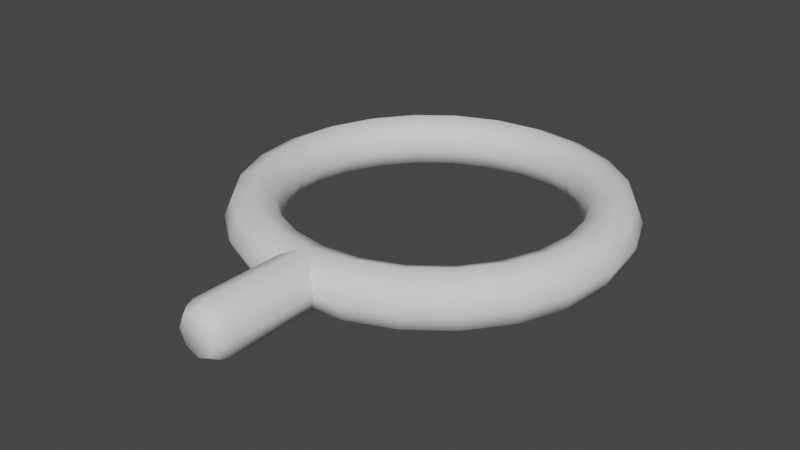# Source: drawstring_handle.blend  (saved by Blender 2.82.7; exported with 4.5.12 LTS)
import bpy
from mathutils import Matrix  # noqa: F401  (used for matrix-valued properties, if any)

bpy.ops.wm.read_factory_settings(use_empty=True)
scene = bpy.context.scene
scene.name = 'Scene'

# ---- collections
col_collection = bpy.data.collections.new('Collection'); scene.collection.children.link(col_collection)

# ---- world
world_world = bpy.data.worlds.new('World'); scene.world = world_world
world_world.use_nodes = True; world_world.node_tree.nodes.clear()
_N = world_world.node_tree.nodes; _L = world_world.node_tree.links
n0 = _N.new('ShaderNodeOutputWorld'); n0.name = 'World Output'; n0.location = (300, 300)
n1 = _N.new('ShaderNodeBackground'); n1.name = 'Background'; n1.location = (10, 300)
n1.inputs[0].default_value = (0.05088, 0.05088, 0.05088, 1.0)
_L.new(n1.outputs[0], n0.inputs[0])
n0.is_active_output = True
world_world.color = (0.05088, 0.05088, 0.05088)
world_world.use_sun_shadow = False
world_world.sun_shadow_jitter_overblur = 0.0

# ---- meshes
me_torus = bpy.data.meshes.new('Torus')
me_torus.from_pydata([(1.0, 0.0, 0.0), (0.959, 0.0, 0.09899), (0.86, 0.0, 0.14), (0.761, 0.0, 0.09899), (0.72, 0.0, 1.715e-17), (0.761, 0.0, -0.09899), (0.86, 0.0, -0.14), (0.959, 0.0, -0.09899), (0.9659, 0.2588, 0.0), (0.9263, 0.2482, 0.09899), (0.8307, 0.2226, 0.14), (0.7351, 0.197, 0.09899), (0.6955, 0.1863, 1.715e-17), (0.7351, 0.197, -0.09899), (0.8307, 0.2226, -0.14), (0.9263, 0.2482, -0.09899), (0.866, 0.5, 0.0), (0.8305, 0.4795, 0.09899), (0.7448, 0.43, 0.14), (0.659, 0.3805, 0.09899), (0.6235, 0.36, 1.715e-17), (0.659, 0.3805, -0.09899), (0.7448, 0.43, -0.14), (0.8305, 0.4795, -0.09899), (0.7071, 0.7071, 0.0), (0.6781, 0.6781, 0.09899), (0.6081, 0.6081, 0.14), (0.5381, 0.5381, 0.09899), (0.5091, 0.5091, 1.715e-17), (0.5381, 0.5381, -0.09899), (0.6081, 0.6081, -0.14), (0.6781, 0.6781, -0.09899), (0.5, 0.866, 0.0), (0.4795, 0.8305, 0.09899), (0.43, 0.7448, 0.14), (0.3805, 0.659, 0.09899), (0.36, 0.6235, 1.715e-17), (0.3805, 0.659, -0.09899), (0.43, 0.7448, -0.14), (0.4795, 0.8305, -0.09899), (0.2588, 0.9659, 0.0), (0.2482, 0.9263, 0.09899), (0.2226, 0.8307, 0.14), (0.197, 0.7351, 0.09899), (0.1863, 0.6955, 1.715e-17), (0.197, 0.7351, -0.09899), (0.2226, 0.8307, -0.14), (0.2482, 0.9263, -0.09899), (7.55e-08, 1.0, 0.0), (7.24e-08, 0.959, 0.09899), (6.493e-08, 0.86, 0.14), (5.745e-08, 0.761, 0.09899), (5.436e-08, 0.72, 1.715e-17), (5.745e-08, 0.761, -0.09899), (6.493e-08, 0.86, -0.14), (7.24e-08, 0.959, -0.09899), (-0.2588, 0.9659, 0.0), (-0.2482, 0.9263, 0.09899), (-0.2226, 0.8307, 0.14), (-0.197, 0.7351, 0.09899), (-0.1863, 0.6955, 1.715e-17), (-0.197, 0.7351, -0.09899), (-0.2226, 0.8307, -0.14), (-0.2482, 0.9263, -0.09899), (-0.5, 0.866, 0.0), (-0.4795, 0.8305, 0.09899), (-0.43, 0.7448, 0.14), (-0.3805, 0.659, 0.09899), (-0.36, 0.6235, 1.715e-17), (-0.3805, 0.659, -0.09899), (-0.43, 0.7448, -0.14), (-0.4795, 0.8305, -0.09899), (-0.7071, 0.7071, 0.0), (-0.6781, 0.6781, 0.09899), (-0.6081, 0.6081, 0.14), (-0.5381, 0.5381, 0.09899), (-0.5091, 0.5091, 1.715e-17), (-0.5381, 0.5381, -0.09899), (-0.6081, 0.6081, -0.14), (-0.6781, 0.6781, -0.09899), (-0.866, 0.5, 0.0), (-0.8305, 0.4795, 0.09899), (-0.7448, 0.43, 0.14), (-0.659, 0.3805, 0.09899), (-0.6235, 0.36, 1.715e-17), (-0.659, 0.3805, -0.09899), (-0.7448, 0.43, -0.14), (-0.8305, 0.4795, -0.09899), (-0.9659, 0.2588, 0.0), (-0.9263, 0.2482, 0.09899), (-0.8307, 0.2226, 0.14), (-0.7351, 0.197, 0.09899), (-0.6955, 0.1863, 1.715e-17), (-0.7351, 0.197, -0.09899), (-0.8307, 0.2226, -0.14), (-0.9263, 0.2482, -0.09899), (-1.0, 8.742e-08, 0.0), (-0.959, 8.384e-08, 0.09899), (-0.86, 7.518e-08, 0.14), (-0.761, 6.653e-08, 0.09899), (-0.72, 6.294e-08, 1.715e-17), (-0.761, 6.653e-08, -0.09899), (-0.86, 7.518e-08, -0.14), (-0.959, 8.384e-08, -0.09899), (-0.9659, -0.2588, 0.0), (-0.9263, -0.2482, 0.09899), (-0.8307, -0.2226, 0.14), (-0.7351, -0.197, 0.09899), (-0.6955, -0.1863, 1.715e-17), (-0.7351, -0.197, -0.09899), (-0.8307, -0.2226, -0.14), (-0.9263, -0.2482, -0.09899), (-0.866, -0.5, 0.0), (-0.8305, -0.4795, 0.09899), (-0.7448, -0.43, 0.14), (-0.659, -0.3805, 0.09899), (-0.6235, -0.36, 1.715e-17), (-0.659, -0.3805, -0.09899), (-0.7448, -0.43, -0.14), (-0.8305, -0.4795, -0.09899), (-0.7071, -0.7071, 0.0), (-0.6781, -0.6781, 0.09899), (-0.6081, -0.6081, 0.14), (-0.5381, -0.5381, 0.09899), (-0.5091, -0.5091, 1.715e-17), (-0.5381, -0.5381, -0.09899), (-0.6081, -0.6081, -0.14), (-0.6781, -0.6781, -0.09899), (-0.5, -0.866, 0.0), (-0.4795, -0.8305, 0.09899), (-0.43, -0.7448, 0.14), (-0.3805, -0.659, 0.09899), (-0.36, -0.6235, 1.715e-17), (-0.3805, -0.659, -0.09899), (-0.43, -0.7448, -0.14), (-0.4795, -0.8305, -0.09899), (-0.2588, -0.9659, 0.0), (-0.2482, -0.9263, 0.09899), (-0.2226, -0.8307, 0.14), (-0.197, -0.7351, 0.09899), (-0.1863, -0.6955, 1.715e-17), (-0.197, -0.7351, -0.09899), (-0.2226, -0.8307, -0.14), (-0.2482, -0.9263, -0.09899), (6.493e-08, -0.86, 0.14), (5.745e-08, -0.761, 0.09899), (5.436e-08, -0.72, 1.715e-17), (5.745e-08, -0.761, -0.09899), (0.2588, -0.9659, 0.0), (0.2482, -0.9263, 0.09899), (0.2226, -0.8307, 0.14), (0.197, -0.7351, 0.09899), (0.1863, -0.6955, 1.715e-17), (0.197, -0.7351, -0.09899), (0.2226, -0.8307, -0.14), (0.2482, -0.9263, -0.09899), (0.5, -0.866, 0.0), (0.4795, -0.8305, 0.09899), (0.43, -0.7448, 0.14), (0.3805, -0.659, 0.09899), (0.36, -0.6235, 1.715e-17), (0.3805, -0.659, -0.09899), (0.43, -0.7448, -0.14), (0.4795, -0.8305, -0.09899), (0.7071, -0.7071, 0.0), (0.6781, -0.6781, 0.09899), (0.6081, -0.6081, 0.14), (0.5381, -0.5381, 0.09899), (0.5091, -0.5091, 1.715e-17), (0.5381, -0.5381, -0.09899), (0.6081, -0.6081, -0.14), (0.6781, -0.6781, -0.09899), (0.866, -0.5, 0.0), (0.8305, -0.4795, 0.09899), (0.7448, -0.43, 0.14), (0.659, -0.3805, 0.09899), (0.6235, -0.36, 1.715e-17), (0.659, -0.3805, -0.09899), (0.7448, -0.43, -0.14), (0.8305, -0.4795, -0.09899), (0.9659, -0.2588, 0.0), (0.9263, -0.2482, 0.09899), (0.8307, -0.2226, 0.14), (0.7351, -0.197, 0.09899), (0.6955, -0.1863, 1.715e-17), (0.7351, -0.197, -0.09899), (0.8307, -0.2226, -0.14), (0.9263, -0.2482, -0.09899), (0.09899, -0.946, 0.09899), (0.14, -0.9816, 0.0), (0.09899, -0.946, -0.09899), (-1.224e-08, -0.86, -0.14), (-0.09899, -0.946, -0.09899), (-0.14, -0.9816, 0.0), (-0.09899, -0.946, 0.09899), (-9.313e-10, -1.496, -0.101), (0.07144, -1.496, -0.07144), (0.07144, -1.496, 0.07144), (0.101, -1.496, 1.024e-08), (6.426e-08, -1.496, 0.101), (-0.07144, -1.496, -0.07144), (-0.101, -1.496, 9.313e-09), (-0.07144, -1.496, 0.07144), (-1.224e-08, -1.418, -0.14), (-8.049e-09, -1.462, -0.1256), (0.09899, -1.418, -0.09899), (0.08878, -1.462, -0.08878), (0.08878, -1.462, 0.08878), (0.09899, -1.418, 0.09899), (0.14, -1.418, 0.0), (0.1256, -1.462, 3.796e-09), (6.493e-08, -1.418, 0.14), (6.468e-08, -1.462, 0.1256), (-0.09899, -1.418, -0.09899), (-0.08878, -1.462, -0.08878), (-0.14, -1.418, 0.0), (-0.1256, -1.462, 3.451e-09), (-0.08878, -1.462, 0.08878), (-0.09899, -1.418, 0.09899)], [], [(0, 8, 9, 1), (1, 9, 10, 2), (2, 10, 11, 3), (3, 11, 12, 4), (4, 12, 13, 5), (5, 13, 14, 6), (6, 14, 15, 7), (7, 15, 8, 0), (8, 16, 17, 9), (9, 17, 18, 10), (10, 18, 19, 11), (11, 19, 20, 12), (12, 20, 21, 13), (13, 21, 22, 14), (14, 22, 23, 15), (15, 23, 16, 8), (16, 24, 25, 17), (17, 25, 26, 18), (18, 26, 27, 19), (19, 27, 28, 20), (20, 28, 29, 21), (21, 29, 30, 22), (22, 30, 31, 23), (23, 31, 24, 16), (24, 32, 33, 25), (25, 33, 34, 26), (26, 34, 35, 27), (27, 35, 36, 28), (28, 36, 37, 29), (29, 37, 38, 30), (30, 38, 39, 31), (31, 39, 32, 24), (32, 40, 41, 33), (33, 41, 42, 34), (34, 42, 43, 35), (35, 43, 44, 36), (36, 44, 45, 37), (37, 45, 46, 38), (38, 46, 47, 39), (39, 47, 40, 32), (40, 48, 49, 41), (41, 49, 50, 42), (42, 50, 51, 43), (43, 51, 52, 44), (44, 52, 53, 45), (45, 53, 54, 46), (46, 54, 55, 47), (47, 55, 48, 40), (48, 56, 57, 49), (49, 57, 58, 50), (50, 58, 59, 51), (51, 59, 60, 52), (52, 60, 61, 53), (53, 61, 62, 54), (54, 62, 63, 55), (55, 63, 56, 48), (56, 64, 65, 57), (57, 65, 66, 58), (58, 66, 67, 59), (59, 67, 68, 60), (60, 68, 69, 61), (61, 69, 70, 62), (62, 70, 71, 63), (63, 71, 64, 56), (64, 72, 73, 65), (65, 73, 74, 66), (66, 74, 75, 67), (67, 75, 76, 68), (68, 76, 77, 69), (69, 77, 78, 70), (70, 78, 79, 71), (71, 79, 72, 64), (72, 80, 81, 73), (73, 81, 82, 74), (74, 82, 83, 75), (75, 83, 84, 76), (76, 84, 85, 77), (77, 85, 86, 78), (78, 86, 87, 79), (79, 87, 80, 72), (80, 88, 89, 81), (81, 89, 90, 82), (82, 90, 91, 83), (83, 91, 92, 84), (84, 92, 93, 85), (85, 93, 94, 86), (86, 94, 95, 87), (87, 95, 88, 80), (88, 96, 97, 89), (89, 97, 98, 90), (90, 98, 99, 91), (91, 99, 100, 92), (92, 100, 101, 93), (93, 101, 102, 94), (94, 102, 103, 95), (95, 103, 96, 88), (96, 104, 105, 97), (97, 105, 106, 98), (98, 106, 107, 99), (99, 107, 108, 100), (100, 108, 109, 101), (101, 109, 110, 102), (102, 110, 111, 103), (103, 111, 104, 96), (104, 112, 113, 105), (105, 113, 114, 106), (106, 114, 115, 107), (107, 115, 116, 108), (108, 116, 117, 109), (109, 117, 118, 110), (110, 118, 119, 111), (111, 119, 112, 104), (112, 120, 121, 113), (113, 121, 122, 114), (114, 122, 123, 115), (115, 123, 124, 116), (116, 124, 125, 117), (117, 125, 126, 118), (118, 126, 127, 119), (119, 127, 120, 112), (120, 128, 129, 121), (121, 129, 130, 122), (122, 130, 131, 123), (123, 131, 132, 124), (124, 132, 133, 125), (125, 133, 134, 126), (126, 134, 135, 127), (127, 135, 128, 120), (128, 136, 137, 129), (129, 137, 138, 130), (130, 138, 139, 131), (131, 139, 140, 132), (132, 140, 141, 133), (133, 141, 142, 134), (134, 142, 143, 135), (135, 143, 136, 128), (136, 143, 192, 193), (190, 155, 148, 189), (138, 144, 145, 139), (139, 145, 146, 140), (140, 146, 147, 141), (141, 147, 191, 142), (138, 137, 194, 144), (137, 136, 193, 194), (143, 142, 191, 192), (189, 148, 149, 188), (144, 150, 151, 145), (145, 151, 152, 146), (146, 152, 153, 147), (147, 153, 154, 191), (188, 149, 150, 144), (190, 191, 154, 155), (148, 156, 157, 149), (149, 157, 158, 150), (150, 158, 159, 151), (151, 159, 160, 152), (152, 160, 161, 153), (153, 161, 162, 154), (154, 162, 163, 155), (155, 163, 156, 148), (156, 164, 165, 157), (157, 165, 166, 158), (158, 166, 167, 159), (159, 167, 168, 160), (160, 168, 169, 161), (161, 169, 170, 162), (162, 170, 171, 163), (163, 171, 164, 156), (164, 172, 173, 165), (165, 173, 174, 166), (166, 174, 175, 167), (167, 175, 176, 168), (168, 176, 177, 169), (169, 177, 178, 170), (170, 178, 179, 171), (171, 179, 172, 164), (172, 180, 181, 173), (173, 181, 182, 174), (174, 182, 183, 175), (175, 183, 184, 176), (176, 184, 185, 177), (177, 185, 186, 178), (178, 186, 187, 179), (179, 187, 180, 172), (180, 0, 1, 181), (181, 1, 2, 182), (182, 2, 3, 183), (183, 3, 4, 184), (184, 4, 5, 185), (185, 5, 6, 186), (186, 6, 7, 187), (187, 7, 0, 180), (201, 202, 217, 216), (197, 198, 210, 207), (202, 199, 212, 217), (188, 144, 211, 208), (198, 196, 206, 210), (200, 201, 216, 214), (189, 188, 208, 209), (194, 193, 215, 218), (193, 192, 213, 215), (192, 191, 203, 213), (191, 190, 205, 203), (190, 189, 209, 205), (199, 197, 207, 212), (144, 194, 218, 211), (199, 202, 201, 200, 195, 196, 198, 197), (195, 200, 214, 204), (208, 211, 212, 207), (218, 215, 216, 217), (215, 213, 214, 216), (213, 203, 204, 214), (203, 205, 206, 204), (205, 209, 210, 206), (209, 208, 207, 210), (211, 218, 217, 212), (196, 195, 204, 206)])
me_torus.polygons.foreach_set('use_smooth', [True] * 217)
_k = set([(144, 188), (144, 194), (188, 189), (189, 190), (190, 191), (191, 192), (192, 193), (193, 194)])
me_torus.attributes.new('sharp_edge', 'BOOLEAN', 'EDGE').data.foreach_set('value', [ (min(e.vertices), max(e.vertices)) in _k for e in me_torus.edges])
_uv = me_torus.uv_layers.new(name='UVMap')
_uv.uv.foreach_set('vector', [0.5, 0.5, 0.5417, 0.5, 0.5417, 0.625, 0.5, 0.625, 0.5, 0.625, 0.5417, 0.625, 0.5417, 0.75, 0.5, 0.75, 0.5, 0.75, 0.5417, 0.75, 0.5417, 0.875, 0.5, 0.875, 0.5, 0.875, 0.5417, 0.875, 0.5417, 1.0, 0.5, 1.0, 0.5, 0.0, 0.5417, 0.0, 0.5417, 0.125, 0.5, 0.125, 0.5, 0.125, 0.5417, 0.125, 0.5417, 0.25, 0.5, 0.25, 0.5, 0.25, 0.5417, 0.25, 0.5417, 0.375, 0.5, 0.375, 0.5, 0.375, 0.5417, 0.375, 0.5417, 0.5, 0.5, 0.5, 0.5417, 0.5, 0.5833, 0.5, 0.5833, 0.625, 0.5417, 0.625, 0.5417, 0.625, 0.5833, 0.625, 0.5833, 0.75, 0.5417, 0.75, 0.5417, 0.75, 0.5833, 0.75, 0.5833, 0.875, 0.5417, 0.875, 0.5417, 0.875, 0.5833, 0.875, 0.5833, 1.0, 0.5417, 1.0, 0.5417, 0.0, 0.5833, 0.0, 0.5833, 0.125, 0.5417, 0.125, 0.5417, 0.125, 0.5833, 0.125, 0.5833, 0.25, 0.5417, 0.25, 0.5417, 0.25, 0.5833, 0.25, 0.5833, 0.375, 0.5417, 0.375, 0.5417, 0.375, 0.5833, 0.375, 0.5833, 0.5, 0.5417, 0.5, 0.5833, 0.5, 0.625, 0.5, 0.625, 0.625, 0.5833, 0.625, 0.5833, 0.625, 0.625, 0.625, 0.625, 0.75, 0.5833, 0.75, 0.5833, 0.75, 0.625, 0.75, 0.625, 0.875, 0.5833, 0.875, 0.5833, 0.875, 0.625, 0.875, 0.625, 1.0, 0.5833, 1.0, 0.5833, 0.0, 0.625, 0.0, 0.625, 0.125, 0.5833, 0.125, 0.5833, 0.125, 0.625, 0.125, 0.625, 0.25, 0.5833, 0.25, 0.5833, 0.25, 0.625, 0.25, 0.625, 0.375, 0.5833, 0.375, 0.5833, 0.375, 0.625, 0.375, 0.625, 0.5, 0.5833, 0.5, 0.625, 0.5, 0.6667, 0.5, 0.6667, 0.625, 0.625, 0.625, 0.625, 0.625, 0.6667, 0.625, 0.6667, 0.75, 0.625, 0.75, 0.625, 0.75, 0.6667, 0.75, 0.6667, 0.875, 0.625, 0.875, 0.625, 0.875, 0.6667, 0.875, 0.6667, 1.0, 0.625, 1.0, 0.625, 0.0, 0.6667, 0.0, 0.6667, 0.125, 0.625, 0.125, 0.625, 0.125, 0.6667, 0.125, 0.6667, 0.25, 0.625, 0.25, 0.625, 0.25, 0.6667, 0.25, 0.6667, 0.375, 0.625, 0.375, 0.625, 0.375, 0.6667, 0.375, 0.6667, 0.5, 0.625, 0.5, 0.6667, 0.5, 0.7083, 0.5, 0.7083, 0.625, 0.6667, 0.625, 0.6667, 0.625, 0.7083, 0.625, 0.7083, 0.75, 0.6667, 0.75, 0.6667, 0.75, 0.7083, 0.75, 0.7083, 0.875, 0.6667, 0.875, 0.6667, 0.875, 0.7083, 0.875, 0.7083, 1.0, 0.6667, 1.0, 0.6667, 0.0, 0.7083, 0.0, 0.7083, 0.125, 0.6667, 0.125, 0.6667, 0.125, 0.7083, 0.125, 0.7083, 0.25, 0.6667, 0.25, 0.6667, 0.25, 0.7083, 0.25, 0.7083, 0.375, 0.6667, 0.375, 0.6667, 0.375, 0.7083, 0.375, 0.7083, 0.5, 0.6667, 0.5, 0.7083, 0.5, 0.75, 0.5, 0.75, 0.625, 0.7083, 0.625, 0.7083, 0.625, 0.75, 0.625, 0.75, 0.75, 0.7083, 0.75, 0.7083, 0.75, 0.75, 0.75, 0.75, 0.875, 0.7083, 0.875, 0.7083, 0.875, 0.75, 0.875, 0.75, 1.0, 0.7083, 1.0, 0.7083, 0.0, 0.75, 0.0, 0.75, 0.125, 0.7083, 0.125, 0.7083, 0.125, 0.75, 0.125, 0.75, 0.25, 0.7083, 0.25, 0.7083, 0.25, 0.75, 0.25, 0.75, 0.375, 0.7083, 0.375, 0.7083, 0.375, 0.75, 0.375, 0.75, 0.5, 0.7083, 0.5, 0.75, 0.5, 0.7917, 0.5, 0.7917, 0.625, 0.75, 0.625, 0.75, 0.625, 0.7917, 0.625, 0.7917, 0.75, 0.75, 0.75, 0.75, 0.75, 0.7917, 0.75, 0.7917, 0.875, 0.75, 0.875, 0.75, 0.875, 0.7917, 0.875, 0.7917, 1.0, 0.75, 1.0, 0.75, 0.0, 0.7917, 0.0, 0.7917, 0.125, 0.75, 0.125, 0.75, 0.125, 0.7917, 0.125, 0.7917, 0.25, 0.75, 0.25, 0.75, 0.25, 0.7917, 0.25, 0.7917, 0.375, 0.75, 0.375, 0.75, 0.375, 0.7917, 0.375, 0.7917, 0.5, 0.75, 0.5, 0.7917, 0.5, 0.8333, 0.5, 0.8333, 0.625, 0.7917, 0.625, 0.7917, 0.625, 0.8333, 0.625, 0.8333, 0.75, 0.7917, 0.75, 0.7917, 0.75, 0.8333, 0.75, 0.8333, 0.875, 0.7917, 0.875, 0.7917, 0.875, 0.8333, 0.875, 0.8333, 1.0, 0.7917, 1.0, 0.7917, 0.0, 0.8333, 0.0, 0.8333, 0.125, 0.7917, 0.125, 0.7917, 0.125, 0.8333, 0.125, 0.8333, 0.25, 0.7917, 0.25, 0.7917, 0.25, 0.8333, 0.25, 0.8333, 0.375, 0.7917, 0.375, 0.7917, 0.375, 0.8333, 0.375, 0.8333, 0.5, 0.7917, 0.5, 0.8333, 0.5, 0.875, 0.5, 0.875, 0.625, 0.8333, 0.625, 0.8333, 0.625, 0.875, 0.625, 0.875, 0.75, 0.8333, 0.75, 0.8333, 0.75, 0.875, 0.75, 0.875, 0.875, 0.8333, 0.875, 0.8333, 0.875, 0.875, 0.875, 0.875, 1.0, 0.8333, 1.0, 0.8333, 0.0, 0.875, 0.0, 0.875, 0.125, 0.8333, 0.125, 0.8333, 0.125, 0.875, 0.125, 0.875, 0.25, 0.8333, 0.25, 0.8333, 0.25, 0.875, 0.25, 0.875, 0.375, 0.8333, 0.375, 0.8333, 0.375, 0.875, 0.375, 0.875, 0.5, 0.8333, 0.5, 0.875, 0.5, 0.9167, 0.5, 0.9167, 0.625, 0.875, 0.625, 0.875, 0.625, 0.9167, 0.625, 0.9167, 0.75, 0.875, 0.75, 0.875, 0.75, 0.9167, 0.75, 0.9167, 0.875, 0.875, 0.875, 0.875, 0.875, 0.9167, 0.875, 0.9167, 1.0, 0.875, 1.0, 0.875, 0.0, 0.9167, 0.0, 0.9167, 0.125, 0.875, 0.125, 0.875, 0.125, 0.9167, 0.125, 0.9167, 0.25, 0.875, 0.25, 0.875, 0.25, 0.9167, 0.25, 0.9167, 0.375, 0.875, 0.375, 0.875, 0.375, 0.9167, 0.375, 0.9167, 0.5, 0.875, 0.5, 0.9167, 0.5, 0.9583, 0.5, 0.9583, 0.625, 0.9167, 0.625, 0.9167, 0.625, 0.9583, 0.625, 0.9583, 0.75, 0.9167, 0.75, 0.9167, 0.75, 0.9583, 0.75, 0.9583, 0.875, 0.9167, 0.875, 0.9167, 0.875, 0.9583, 0.875, 0.9583, 1.0, 0.9167, 1.0, 0.9167, 0.0, 0.9583, 0.0, 0.9583, 0.125, 0.9167, 0.125, 0.9167, 0.125, 0.9583, 0.125, 0.9583, 0.25, 0.9167, 0.25, 0.9167, 0.25, 0.9583, 0.25, 0.9583, 0.375, 0.9167, 0.375, 0.9167, 0.375, 0.9583, 0.375, 0.9583, 0.5, 0.9167, 0.5, 0.9583, 0.5, 1.0, 0.5, 1.0, 0.625, 0.9583, 0.625, 0.9583, 0.625, 1.0, 0.625, 1.0, 0.75, 0.9583, 0.75, 0.9583, 0.75, 1.0, 0.75, 1.0, 0.875, 0.9583, 0.875, 0.9583, 0.875, 1.0, 0.875, 1.0, 1.0, 0.9583, 1.0, 0.9583, 0.0, 1.0, 0.0, 1.0, 0.125, 0.9583, 0.125, 0.9583, 0.125, 1.0, 0.125, 1.0, 0.25, 0.9583, 0.25, 0.9583, 0.25, 1.0, 0.25, 1.0, 0.375, 0.9583, 0.375, 0.9583, 0.375, 1.0, 0.375, 1.0, 0.5, 0.9583, 0.5, -4.441e-16, 0.5, 0.04167, 0.5, 0.04167, 0.625, -4.441e-16, 0.625, -4.441e-16, 0.625, 0.04167, 0.625, 0.04167, 0.75, -4.441e-16, 0.75, -4.441e-16, 0.75, 0.04167, 0.75, 0.04167, 0.875, -4.441e-16, 0.875, -4.441e-16, 0.875, 0.04167, 0.875, 0.04167, 1.0, -4.441e-16, 1.0, -4.441e-16, 0.0, 0.04167, 0.0, 0.04167, 0.125, -4.441e-16, 0.125, -4.441e-16, 0.125, 0.04167, 0.125, 0.04167, 0.25, -4.441e-16, 0.25, -4.441e-16, 0.25, 0.04167, 0.25, 0.04167, 0.375, -4.441e-16, 0.375, -4.441e-16, 0.375, 0.04167, 0.375, 0.04167, 0.5, -4.441e-16, 0.5, 0.04167, 0.5, 0.08333, 0.5, 0.08333, 0.625, 0.04167, 0.625, 0.04167, 0.625, 0.08333, 0.625, 0.08333, 0.75, 0.04167, 0.75, 0.04167, 0.75, 0.08333, 0.75, 0.08333, 0.875, 0.04167, 0.875, 0.04167, 0.875, 0.08333, 0.875, 0.08333, 1.0, 0.04167, 1.0, 0.04167, 0.0, 0.08333, 0.0, 0.08333, 0.125, 0.04167, 0.125, 0.04167, 0.125, 0.08333, 0.125, 0.08333, 0.25, 0.04167, 0.25, 0.04167, 0.25, 0.08333, 0.25, 0.08333, 0.375, 0.04167, 0.375, 0.04167, 0.375, 0.08333, 0.375, 0.08333, 0.5, 0.04167, 0.5, 0.08333, 0.5, 0.125, 0.5, 0.125, 0.625, 0.08333, 0.625, 0.08333, 0.625, 0.125, 0.625, 0.125, 0.75, 0.08333, 0.75, 0.08333, 0.75, 0.125, 0.75, 0.125, 0.875, 0.08333, 0.875, 0.08333, 0.875, 0.125, 0.875, 0.125, 1.0, 0.08333, 1.0, 0.08333, 0.0, 0.125, 0.0, 0.125, 0.125, 0.08333, 0.125, 0.08333, 0.125, 0.125, 0.125, 0.125, 0.25, 0.08333, 0.25, 0.08333, 0.25, 0.125, 0.25, 0.125, 0.375, 0.08333, 0.375, 0.08333, 0.375, 0.125, 0.375, 0.125, 0.5, 0.08333, 0.5, 0.125, 0.5, 0.1667, 0.5, 0.1667, 0.625, 0.125, 0.625, 0.125, 0.625, 0.1667, 0.625, 0.1667, 0.75, 0.125, 0.75, 0.125, 0.75, 0.1667, 0.75, 0.1667, 0.875, 0.125, 0.875, 0.125, 0.875, 0.1667, 0.875, 0.1667, 1.0, 0.125, 1.0, 0.125, 0.0, 0.1667, 0.0, 0.1667, 0.125, 0.125, 0.125, 0.125, 0.125, 0.1667, 0.125, 0.1667, 0.25, 0.125, 0.25, 0.125, 0.25, 0.1667, 0.25, 0.1667, 0.375, 0.125, 0.375, 0.125, 0.375, 0.1667, 0.375, 0.1667, 0.5, 0.125, 0.5, 0.1667, 0.5, 0.2083, 0.5, 0.2083, 0.625, 0.1667, 0.625, 0.1667, 0.625, 0.2083, 0.625, 0.2083, 0.75, 0.1667, 0.75, 0.1667, 0.75, 0.2083, 0.75, 0.2083, 0.875, 0.1667, 0.875, 0.1667, 0.875, 0.2083, 0.875, 0.2083, 1.0, 0.1667, 1.0, 0.1667, 0.0, 0.2083, 0.0, 0.2083, 0.125, 0.1667, 0.125, 0.1667, 0.125, 0.2083, 0.125, 0.2083, 0.25, 0.1667, 0.25, 0.1667, 0.25, 0.2083, 0.25, 0.2083, 0.375, 0.1667, 0.375, 0.1667, 0.375, 0.2083, 0.375, 0.2083, 0.5, 0.1667, 0.5, 0.2083, 0.5, 0.2083, 0.375, 0.5803, 0.08029, 0.51, 0.25, 0.9197, 0.08029, 0.2917, 0.375, 0.2917, 0.5, 0.99, 0.25, 0.2083, 0.75, 0.25, 0.75, 0.25, 0.875, 0.2083, 0.875, 0.2083, 0.875, 0.25, 0.875, 0.25, 1.0, 0.2083, 1.0, 0.2083, 0.0, 0.25, 0.0, 0.25, 0.125, 0.2083, 0.125, 0.2083, 0.125, 0.25, 0.125, 0.25, 0.25, 0.2083, 0.25, 0.2083, 0.75, 0.2083, 0.625, 0.5803, 0.4197, 0.75, 0.49, 0.2083, 0.625, 0.2083, 0.5, 0.51, 0.25, 0.5803, 0.4197, 0.2083, 0.375, 0.2083, 0.25, 0.75, 0.01, 0.5803, 0.08029, 0.99, 0.25, 0.2917, 0.5, 0.2917, 0.625, 0.9197, 0.4197, 0.25, 0.75, 0.2917, 0.75, 0.2917, 0.875, 0.25, 0.875, 0.25, 0.875, 0.2917, 0.875, 0.2917, 1.0, 0.25, 1.0, 0.25, 0.0, 0.2917, 0.0, 0.2917, 0.125, 0.25, 0.125, 0.25, 0.125, 0.2917, 0.125, 0.2917, 0.25, 0.25, 0.25, 0.9197, 0.4197, 0.2917, 0.625, 0.2917, 0.75, 0.75, 0.49, 0.9197, 0.08029, 0.75, 0.01, 0.2917, 0.25, 0.2917, 0.375, 0.2917, 0.5, 0.3333, 0.5, 0.3333, 0.625, 0.2917, 0.625, 0.2917, 0.625, 0.3333, 0.625, 0.3333, 0.75, 0.2917, 0.75, 0.2917, 0.75, 0.3333, 0.75, 0.3333, 0.875, 0.2917, 0.875, 0.2917, 0.875, 0.3333, 0.875, 0.3333, 1.0, 0.2917, 1.0, 0.2917, 0.0, 0.3333, 0.0, 0.3333, 0.125, 0.2917, 0.125, 0.2917, 0.125, 0.3333, 0.125, 0.3333, 0.25, 0.2917, 0.25, 0.2917, 0.25, 0.3333, 0.25, 0.3333, 0.375, 0.2917, 0.375, 0.2917, 0.375, 0.3333, 0.375, 0.3333, 0.5, 0.2917, 0.5, 0.3333, 0.5, 0.375, 0.5, 0.375, 0.625, 0.3333, 0.625, 0.3333, 0.625, 0.375, 0.625, 0.375, 0.75, 0.3333, 0.75, 0.3333, 0.75, 0.375, 0.75, 0.375, 0.875, 0.3333, 0.875, 0.3333, 0.875, 0.375, 0.875, 0.375, 1.0, 0.3333, 1.0, 0.3333, 0.0, 0.375, 0.0, 0.375, 0.125, 0.3333, 0.125, 0.3333, 0.125, 0.375, 0.125, 0.375, 0.25, 0.3333, 0.25, 0.3333, 0.25, 0.375, 0.25, 0.375, 0.375, 0.3333, 0.375, 0.3333, 0.375, 0.375, 0.375, 0.375, 0.5, 0.3333, 0.5, 0.375, 0.5, 0.4167, 0.5, 0.4167, 0.625, 0.375, 0.625, 0.375, 0.625, 0.4167, 0.625, 0.4167, 0.75, 0.375, 0.75, 0.375, 0.75, 0.4167, 0.75, 0.4167, 0.875, 0.375, 0.875, 0.375, 0.875, 0.4167, 0.875, 0.4167, 1.0, 0.375, 1.0, 0.375, 0.0, 0.4167, 0.0, 0.4167, 0.125, 0.375, 0.125, 0.375, 0.125, 0.4167, 0.125, 0.4167, 0.25, 0.375, 0.25, 0.375, 0.25, 0.4167, 0.25, 0.4167, 0.375, 0.375, 0.375, 0.375, 0.375, 0.4167, 0.375, 0.4167, 0.5, 0.375, 0.5, 0.4167, 0.5, 0.4583, 0.5, 0.4583, 0.625, 0.4167, 0.625, 0.4167, 0.625, 0.4583, 0.625, 0.4583, 0.75, 0.4167, 0.75, 0.4167, 0.75, 0.4583, 0.75, 0.4583, 0.875, 0.4167, 0.875, 0.4167, 0.875, 0.4583, 0.875, 0.4583, 1.0, 0.4167, 1.0, 0.4167, 0.0, 0.4583, 0.0, 0.4583, 0.125, 0.4167, 0.125, 0.4167, 0.125, 0.4583, 0.125, 0.4583, 0.25, 0.4167, 0.25, 0.4167, 0.25, 0.4583, 0.25, 0.4583, 0.375, 0.4167, 0.375, 0.4167, 0.375, 0.4583, 0.375, 0.4583, 0.5, 0.4167, 0.5, 0.4583, 0.5, 0.5, 0.5, 0.5, 0.625, 0.4583, 0.625, 0.4583, 0.625, 0.5, 0.625, 0.5, 0.75, 0.4583, 0.75, 0.4583, 0.75, 0.5, 0.75, 0.5, 0.875, 0.4583, 0.875, 0.4583, 0.875, 0.5, 0.875, 0.5, 1.0, 0.4583, 1.0, 0.4583, 0.0, 0.5, 0.0, 0.5, 0.125, 0.4583, 0.125, 0.4583, 0.125, 0.5, 0.125, 0.5, 0.25, 0.4583, 0.25, 0.4583, 0.25, 0.5, 0.25, 0.5, 0.375, 0.4583, 0.375, 0.4583, 0.375, 0.5, 0.375, 0.5, 0.5, 0.4583, 0.5, 0.5768, 0.25, 0.6275, 0.3725, 0.5978, 0.4022, 0.5348, 0.25, 0.8725, 0.3725, 0.9232, 0.25, 0.9652, 0.25, 0.9022, 0.4022, 0.6275, 0.3725, 0.75, 0.4232, 0.75, 0.4652, 0.5978, 0.4022, 0.9197, 0.4197, 0.75, 0.49, 0.75, 0.49, 0.9197, 0.4197, 0.9232, 0.25, 0.8725, 0.1275, 0.9022, 0.0978, 0.9652, 0.25, 0.6275, 0.1275, 0.5768, 0.25, 0.5348, 0.25, 0.5978, 0.0978, 0.99, 0.25, 0.9197, 0.4197, 0.9197, 0.4197, 0.99, 0.25, 0.5803, 0.4197, 0.51, 0.25, 0.51, 0.25, 0.5803, 0.4197, 0.51, 0.25, 0.5803, 0.08029, 0.5803, 0.08029, 0.51, 0.25, 0.5803, 0.08029, 0.75, 0.01, 0.75, 0.01, 0.5803, 0.08029, 0.75, 0.01, 0.9197, 0.08029, 0.9197, 0.08029, 0.75, 0.01, 0.9197, 0.08029, 0.99, 0.25, 0.99, 0.25, 0.9197, 0.08029, 0.75, 0.4232, 0.8725, 0.3725, 0.9022, 0.4022, 0.75, 0.4652, 0.75, 0.49, 0.5803, 0.4197, 0.5803, 0.4197, 0.75, 0.49, 0.75, 0.4232, 0.6275, 0.3725, 0.5768, 0.25, 0.6275, 0.1275, 0.75, 0.07681, 0.8725, 0.1275, 0.9232, 0.25, 0.8725, 0.3725, 0.75, 0.07681, 0.6275, 0.1275, 0.5978, 0.0978, 0.75, 0.03476, 0.9197, 0.4197, 0.75, 0.49, 0.75, 0.4652, 0.9022, 0.4022, 0.5803, 0.4197, 0.51, 0.25, 0.5348, 0.25, 0.5978, 0.4022, 0.51, 0.25, 0.5803, 0.08029, 0.5978, 0.0978, 0.5348, 0.25, 0.5803, 0.08029, 0.75, 0.01, 0.75, 0.03476, 0.5978, 0.0978, 0.75, 0.01, 0.9197, 0.08029, 0.9022, 0.0978, 0.75, 0.03476, 0.9197, 0.08029, 0.99, 0.25, 0.9652, 0.25, 0.9022, 0.0978, 0.99, 0.25, 0.9197, 0.4197, 0.9022, 0.4022, 0.9652, 0.25, 0.75, 0.49, 0.5803, 0.4197, 0.5978, 0.4022, 0.75, 0.4652, 0.8725, 0.1275, 0.75, 0.07681, 0.75, 0.03476, 0.9022, 0.0978])
me_torus.use_remesh_fix_poles = True
me_torus.use_remesh_preserve_attributes = False
me_torus.use_mirror_vertex_groups = False
me_torus.update()

# ---- objects
ob_torus = bpy.data.objects.new('Torus', me_torus)

# ---- transforms, parenting, visibility, modifiers, constraints
ob_torus.location = (0.0, 0.0, 0.0)
ob_torus.lineart.crease_threshold = 0.0
_m = ob_torus.modifiers.new('EdgeSplit', 'EDGE_SPLIT')
_m.use_edge_angle = False

# ---- collection membership
col_collection.objects.link(ob_torus)

# ---- scene / render settings (as saved in the file)
scene.frame_start = 1; scene.frame_end = 250; scene.frame_set(1)
scene.render.engine = 'BLENDER_EEVEE_NEXT'
scene.cycles.use_denoising = False
scene.cycles.samples = 128
scene.cycles.sampling_pattern = 'TABULATED_SOBOL'
scene.cycles.use_adaptive_sampling = False
scene.cycles.use_light_tree = False
scene.view_settings.view_transform = 'Filmic'
bpy.context.view_layer.update()

# ---- added for rendering (the .blend has no active camera and no usable light): camera, sun
cam_auto = bpy.data.cameras.new('AutoCamera')
cam_auto.lens = 50.0
cam_auto.sensor_width = 36.0
cam_auto.clip_end = 1000.0
ob_auto_camera = bpy.data.objects.new('AutoCamera', cam_auto)
scene.collection.objects.link(ob_auto_camera)
ob_auto_camera.location = (2.97086, -3.81322, 2.37669)
ob_auto_camera.rotation_euler = (1.09748, -7.21219e-08, 0.694738)
scene.camera = ob_auto_camera
light_auto_sun = bpy.data.lights.new('AutoSun', 'SUN')
light_auto_sun.energy = 3.0
light_auto_sun.angle = 0.0523599
ob_auto_sun = bpy.data.objects.new('AutoSun', light_auto_sun)
scene.collection.objects.link(ob_auto_sun)
ob_auto_sun.rotation_euler = (0.872665, 0.174533, 0.523599)
bpy.context.view_layer.update()
